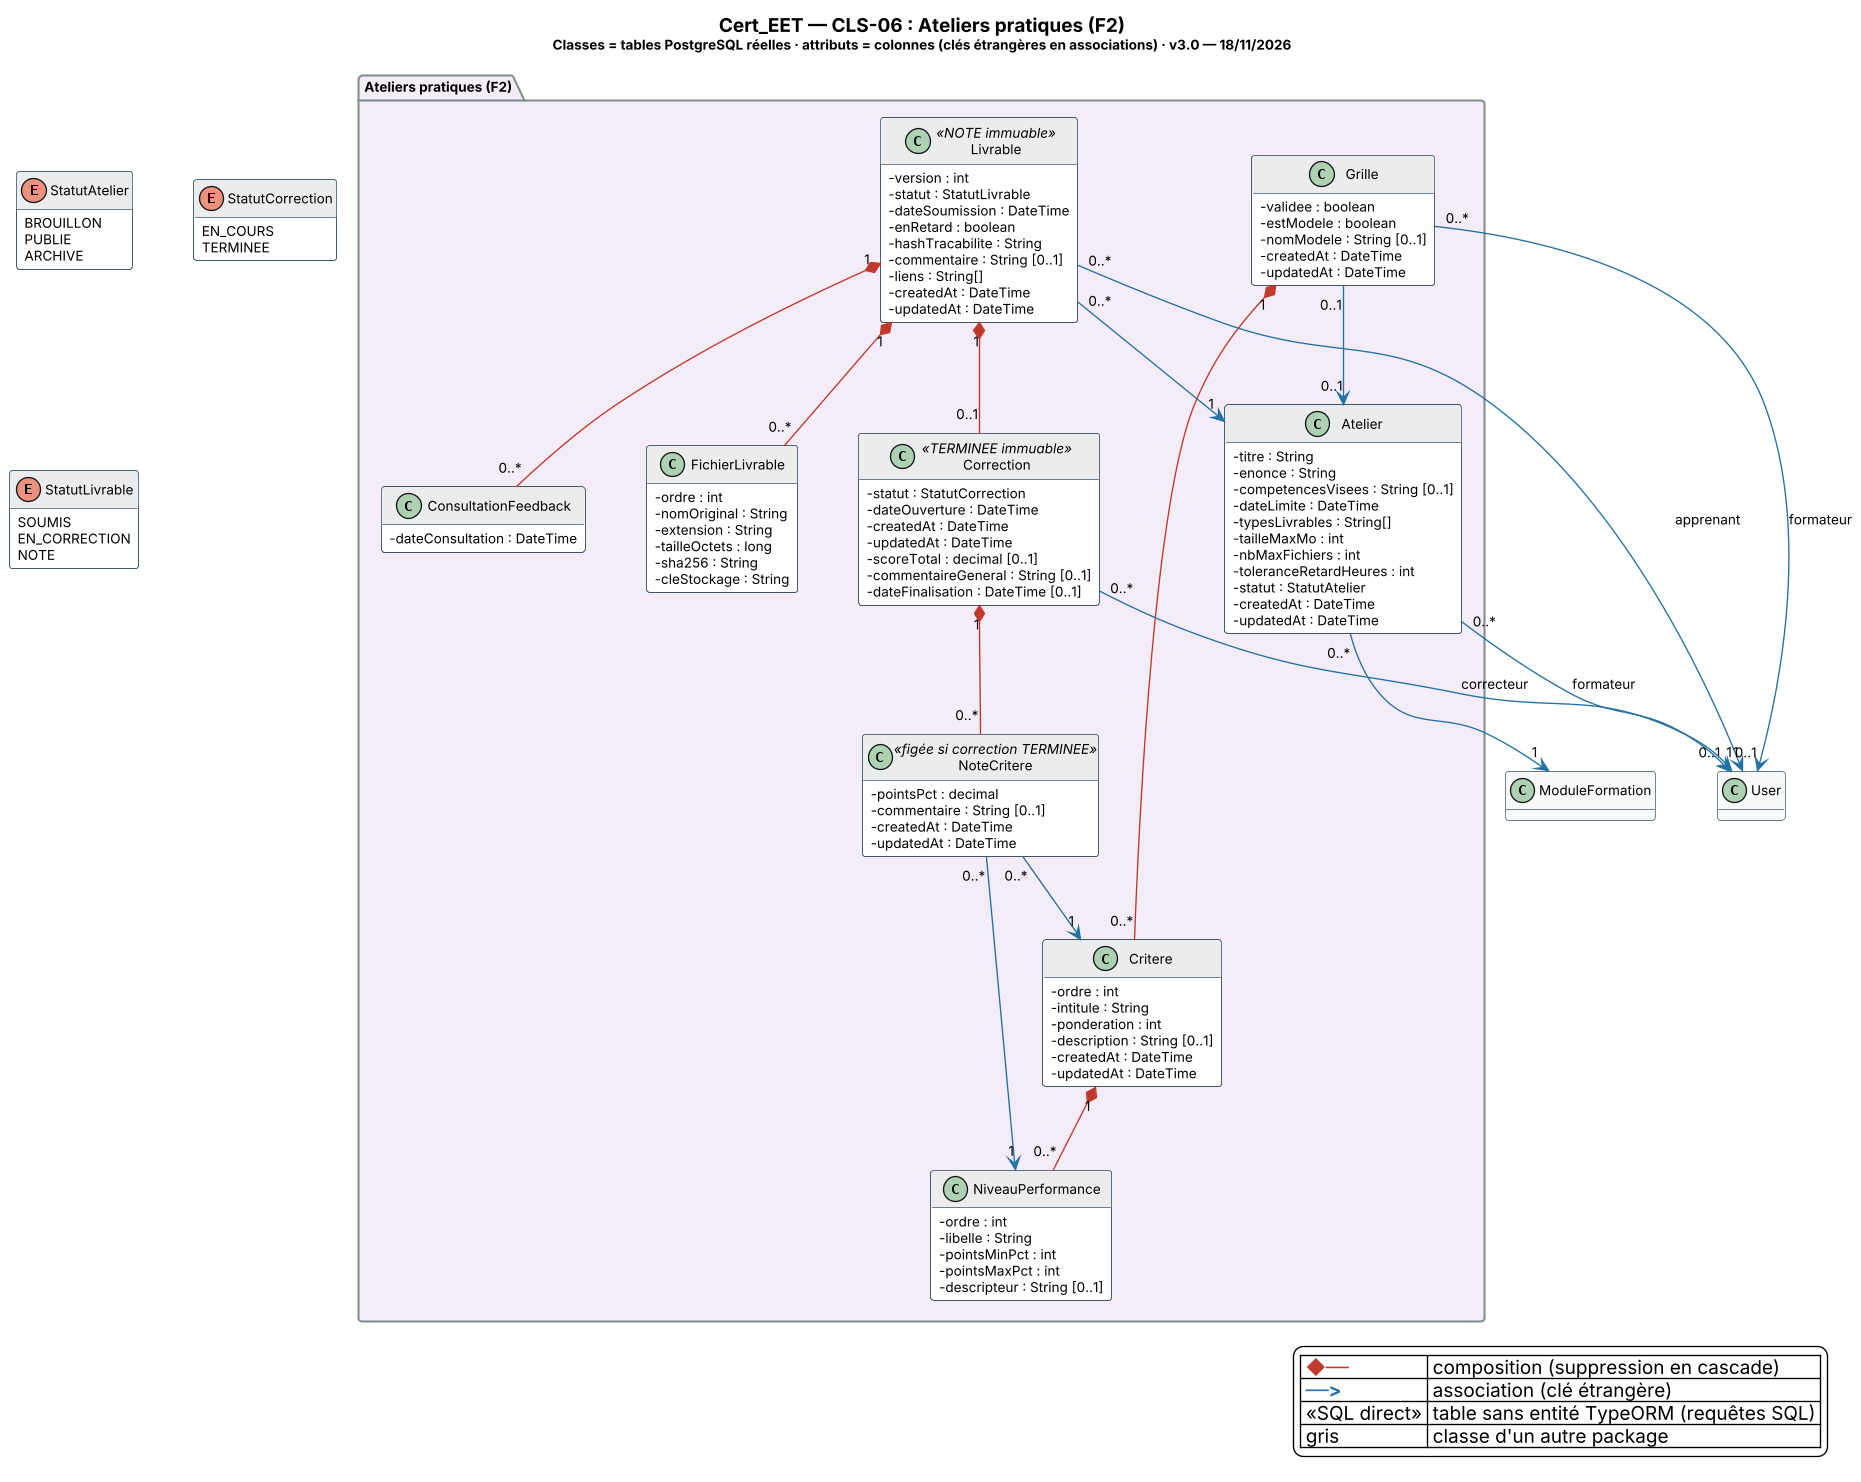

The diagram above was rendered by PlantUML. Its source (embedded in the PNG):
@startuml Cert_EET_CLS-06_Ateliers_pratiques
' CLS-06 — Ateliers pratiques (F2) · généré depuis le schéma réel (43 migrations, PR #141)
skinparam backgroundColor #FFFFFF
skinparam shadowing false
skinparam DefaultFontName "Segoe UI"
skinparam DefaultFontSize 10
skinparam classAttributeIconSize 0
skinparam dpi 130
skinparam nodesep 45
skinparam ranksep 60
skinparam class {
  BackgroundColor #FFFFFF
  BorderColor #34495E
  HeaderBackgroundColor #EAECEE
}
skinparam package {
  BorderColor #7F8C8D
  FontStyle bold
}
skinparam note {
  BackgroundColor #FEF9E7
  BorderColor #B7950B
  FontSize 9
}
hide empty methods
title <size:14><b>Cert_EET — CLS-06 : Ateliers pratiques (F2)</b></size>\n<size:10>Classes = tables PostgreSQL réelles · attributs = colonnes (clés étrangères en associations) · v3.0 — 18/11/2026</size>
package "Ateliers pratiques (F2)" #F4ECF7 {
class Atelier {
  - titre : String
  - enonce : String
  - competencesVisees : String [0..1]
  - dateLimite : DateTime
  - typesLivrables : String[]
  - tailleMaxMo : int
  - nbMaxFichiers : int
  - toleranceRetardHeures : int
  - statut : StatutAtelier
  - createdAt : DateTime
  - updatedAt : DateTime
}
class Grille {
  - validee : boolean
  - estModele : boolean
  - nomModele : String [0..1]
  - createdAt : DateTime
  - updatedAt : DateTime
}
class Critere {
  - ordre : int
  - intitule : String
  - ponderation : int
  - description : String [0..1]
  - createdAt : DateTime
  - updatedAt : DateTime
}
class NiveauPerformance {
  - ordre : int
  - libelle : String
  - pointsMinPct : int
  - pointsMaxPct : int
  - descripteur : String [0..1]
}
class Livrable <<NOTE immuable>> {
  - version : int
  - statut : StatutLivrable
  - dateSoumission : DateTime
  - enRetard : boolean
  - hashTracabilite : String
  - commentaire : String [0..1]
  - liens : String[]
  - createdAt : DateTime
  - updatedAt : DateTime
}
class FichierLivrable {
  - ordre : int
  - nomOriginal : String
  - extension : String
  - tailleOctets : long
  - sha256 : String
  - cleStockage : String
}
class Correction <<TERMINEE immuable>> {
  - statut : StatutCorrection
  - dateOuverture : DateTime
  - createdAt : DateTime
  - updatedAt : DateTime
  - scoreTotal : decimal [0..1]
  - commentaireGeneral : String [0..1]
  - dateFinalisation : DateTime [0..1]
}
class NoteCritere <<figée si correction TERMINEE>> {
  - pointsPct : decimal
  - commentaire : String [0..1]
  - createdAt : DateTime
  - updatedAt : DateTime
}
class ConsultationFeedback {
  - dateConsultation : DateTime
}
}
class ModuleFormation #F8F9F9 {
}
class User #F8F9F9 {
}
Atelier "0..*" -[#2471A3]-> "0..1" User : formateur
Atelier "0..*" -[#2471A3]-> "1" ModuleFormation
Grille "0..*" -[#2471A3]-> "0..1" User : formateur
Grille "0..1" -[#2471A3]-> "0..1" Atelier
Grille "1" *-[#C0392B]- "0..*" Critere
Critere "1" *-[#C0392B]- "0..*" NiveauPerformance
Livrable "0..*" -[#2471A3]-> "1" User : apprenant
Livrable "0..*" -[#2471A3]-> "1" Atelier
Livrable "1" *-[#C0392B]- "0..*" FichierLivrable
Correction "0..*" -[#2471A3]-> "1" User : correcteur
Livrable "1" *-[#C0392B]- "0..1" Correction
Correction "1" *-[#C0392B]- "0..*" NoteCritere
NoteCritere "0..*" -[#2471A3]-> "1" NiveauPerformance
NoteCritere "0..*" -[#2471A3]-> "1" Critere
Livrable "1" *-[#C0392B]- "0..*" ConsultationFeedback
enum StatutAtelier {
  BROUILLON
  PUBLIE
  ARCHIVE
}
enum StatutCorrection {
  EN_COURS
  TERMINEE
}
enum StatutLivrable {
  SOUMIS
  EN_CORRECTION
  NOTE
}
legend bottom right
  | <color:#C0392B><b>◆──</b></color> | composition (suppression en cascade) |
  | <color:#2471A3><b>──></b></color> | association (clé étrangère) |
  | <<SQL direct>> | table sans entité TypeORM (requêtes SQL) |
  | gris | classe d'un autre package |
endlegend
@enduml